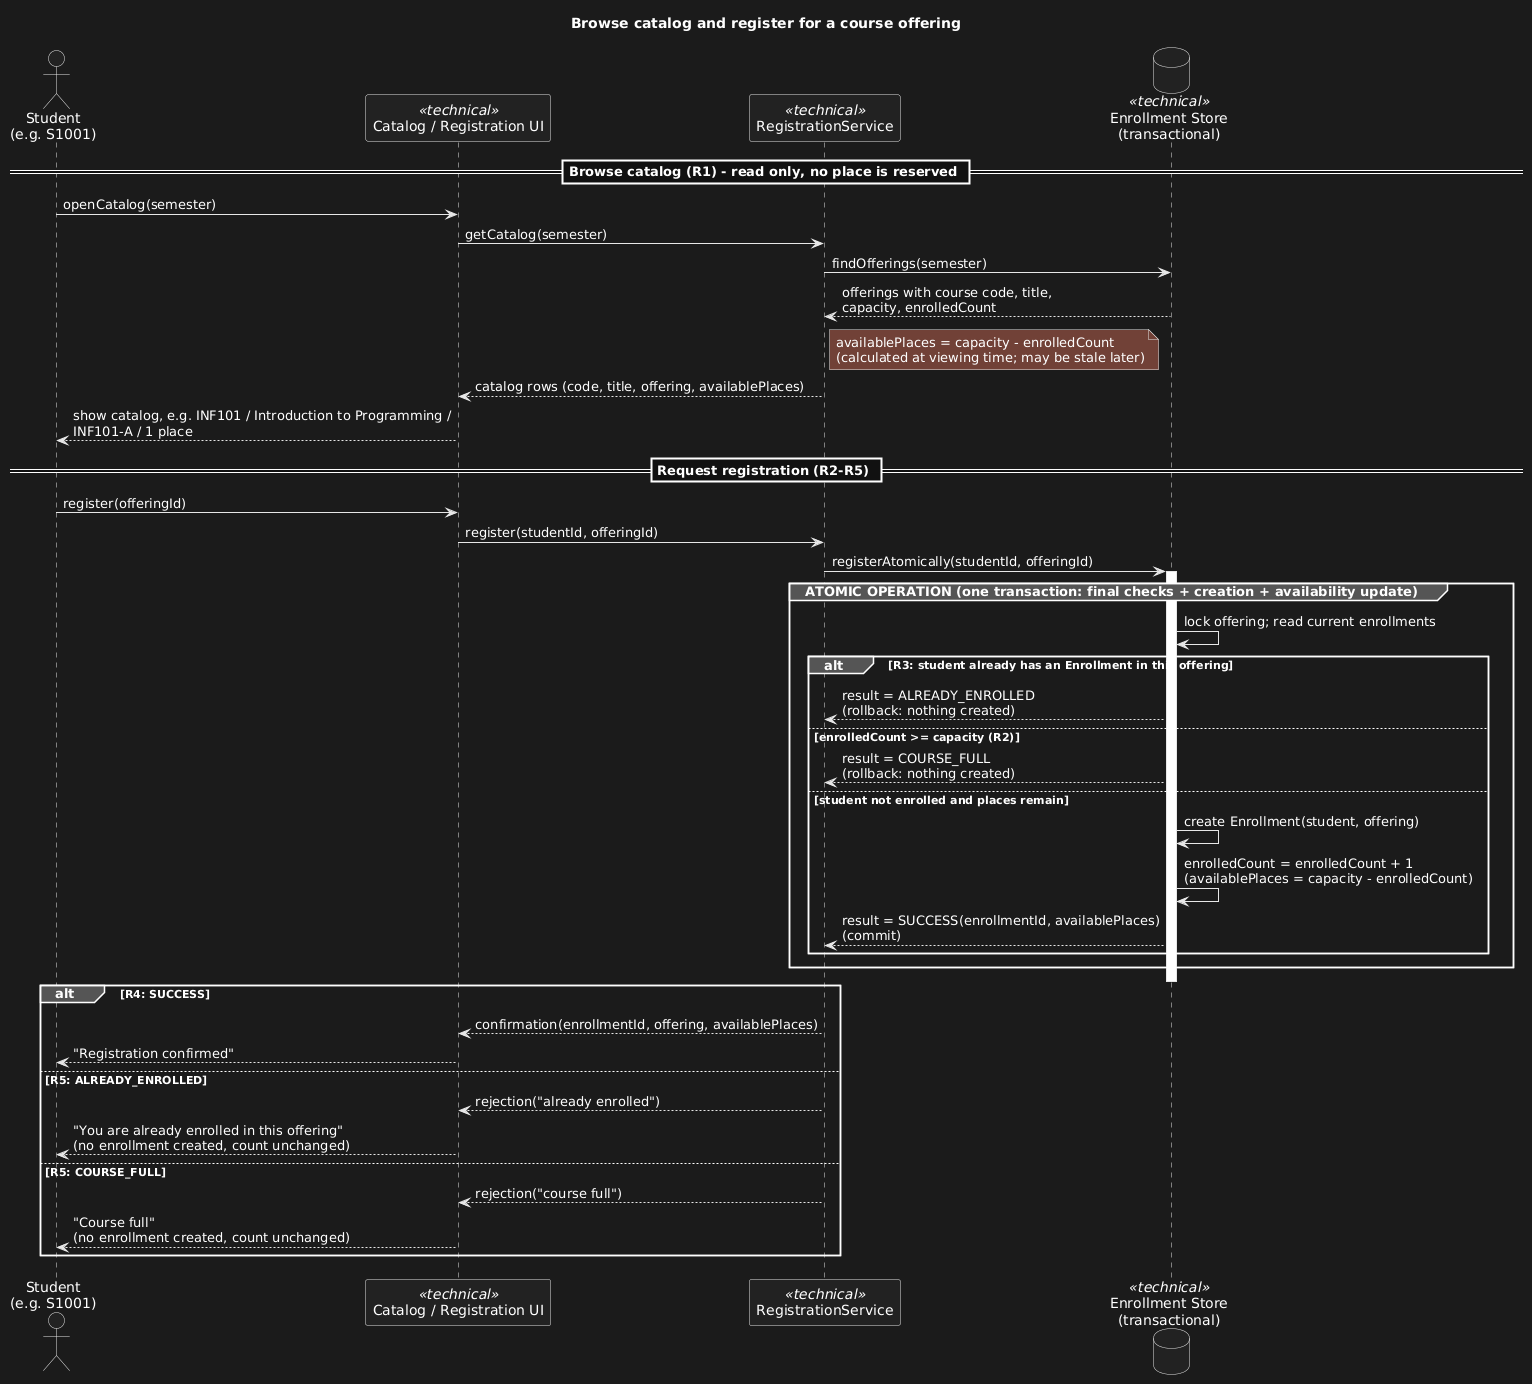

The diagram above was rendered by PlantUML. Its source (embedded in the PNG):
@startuml
title Browse catalog and register for a course offering
skinparam sequenceMessageAlign left
skinparam responseMessageBelowArrow true

actor "Student\n(e.g. S1001)" as Student
participant "Catalog / Registration UI" as UI <<technical>>
participant "RegistrationService" as Svc <<technical>>
database "Enrollment Store\n(transactional)" as Store <<technical>>

== Browse catalog (R1) - read only, no place is reserved ==
Student -> UI : openCatalog(semester)
UI -> Svc : getCatalog(semester)
Svc -> Store : findOfferings(semester)
Store --> Svc : offerings with course code, title,\ncapacity, enrolledCount
note right of Svc
  availablePlaces = capacity - enrolledCount
  (calculated at viewing time; may be stale later)
end note
Svc --> UI : catalog rows (code, title, offering, availablePlaces)
UI --> Student : show catalog, e.g. INF101 / Introduction to Programming /\nINF101-A / 1 place

== Request registration (R2-R5) ==
Student -> UI : register(offeringId)
UI -> Svc : register(studentId, offeringId)

Svc -> Store : registerAtomically(studentId, offeringId)
activate Store

group ATOMIC OPERATION (one transaction: final checks + creation + availability update)
  Store -> Store : lock offering; read current enrollments
  alt R3: student already has an Enrollment in this offering
    Store --> Svc : result = ALREADY_ENROLLED\n(rollback: nothing created)
  else enrolledCount >= capacity (R2)
    Store --> Svc : result = COURSE_FULL\n(rollback: nothing created)
  else student not enrolled and places remain
    Store -> Store : create Enrollment(student, offering)
    Store -> Store : enrolledCount = enrolledCount + 1\n(availablePlaces = capacity - enrolledCount)
    Store --> Svc : result = SUCCESS(enrollmentId, availablePlaces)\n(commit)
  end
end
deactivate Store

alt R4: SUCCESS
  Svc --> UI : confirmation(enrollmentId, offering, availablePlaces)
  UI --> Student : "Registration confirmed"
else R5: ALREADY_ENROLLED
  Svc --> UI : rejection("already enrolled")
  UI --> Student : "You are already enrolled in this offering"\n(no enrollment created, count unchanged)
else R5: COURSE_FULL
  Svc --> UI : rejection("course full")
  UI --> Student : "Course full"\n(no enrollment created, count unchanged)
end
@enduml